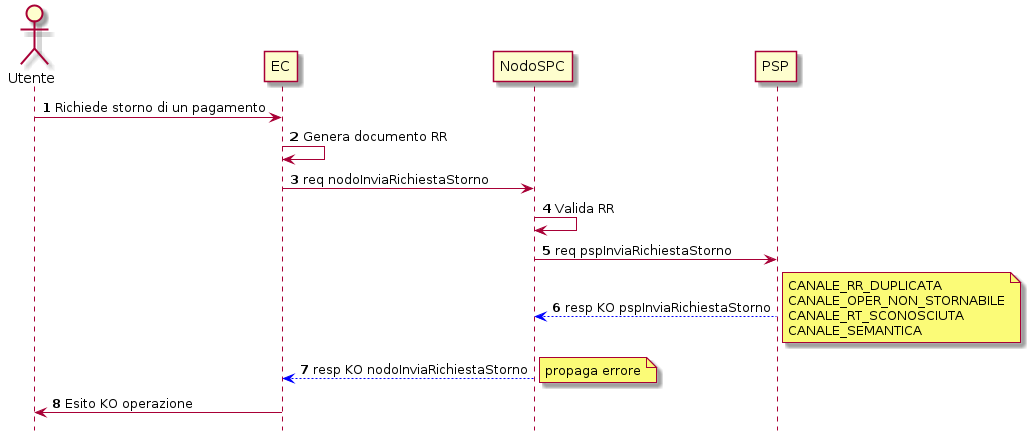

The diagram above was rendered by PlantUML. Its source (embedded in the PNG):
@startuml
hide footbox
autonumber
actor Utente
participant EC
participant NodoSPC
participant PSP
Utente -> EC: Richiede storno di un pagamento
EC->EC: Genera documento RR
EC -> NodoSPC: req nodoInviaRichiestaStorno
NodoSPC->NodoSPC: Valida RR
NodoSPC->PSP:req pspInviaRichiestaStorno
PSP-[#blue]->NodoSPC: resp KO pspInviaRichiestaStorno
note right: CANALE_RR_DUPLICATA\nCANALE_OPER_NON_STORNABILE\nCANALE_RT_SCONOSCIUTA\nCANALE_SEMANTICA
NodoSPC-[#blue]->EC: resp KO nodoInviaRichiestaStorno
note right : propaga errore
EC -> Utente: Esito KO operazione


@enduml